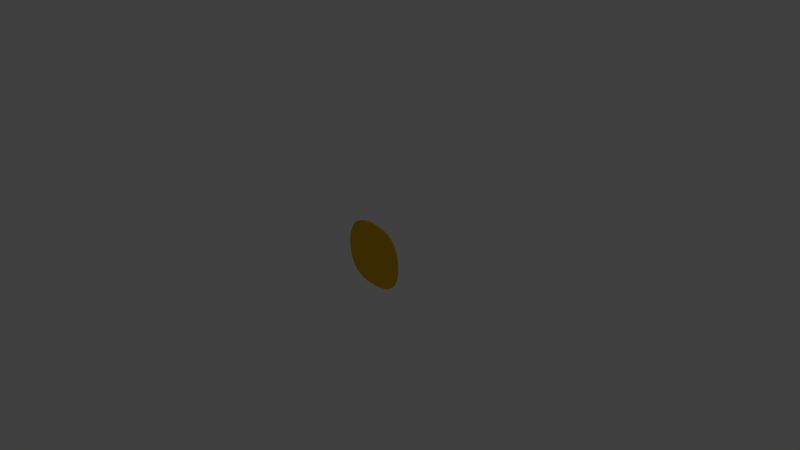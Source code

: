 # Source: plate.blend  (saved by Blender 2.75.0; exported with 4.5.12 LTS)
import bpy
from mathutils import Matrix  # noqa: F401  (used for matrix-valued properties, if any)

bpy.ops.wm.read_factory_settings(use_empty=True)
scene = bpy.context.scene
scene.name = 'Scene'

# ---- collections
col_collection_1 = bpy.data.collections.new('Collection 1'); scene.collection.children.link(col_collection_1)

# ---- materials (node trees are filled in below, after node groups)
mat_bronze = bpy.data.materials.new('Bronze')
mat_bronze.alpha_threshold = 0.0
mat_bronze.use_transparent_shadow = False
mat_bronze.diffuse_color = (0.8, 0.4498, 0.007988, 1.0)
mat_bronze.roughness = 0.5
mat_bronze.specular_intensity = 1.0
mat_bronze.line_color = (0.0, 0.0, 0.0, 1.0)

# ---- material node trees

# ---- world
world_world = bpy.data.worlds.new('World'); scene.world = world_world
world_world.color = (0.05088, 0.05088, 0.05088)
world_world.use_sun_shadow = False
world_world.sun_shadow_jitter_overblur = 0.0
world_world.cycles.sampling_method = 'MANUAL'
world_world.cycles.sample_map_resolution = 256

# ---- cameras
cam_camera = bpy.data.cameras.new('Camera')
cam_camera.clip_end = 100.0
cam_camera.lens = 35.0
cam_camera.sensor_width = 32.0
cam_camera.sensor_height = 18.0
cam_camera.ortho_scale = 7.314
cam_camera.dof.focus_distance = 0.0
cam_camera.dof.aperture_fstop = 128.0

# ---- lights
light_lamp = bpy.data.lights.new('Lamp', 'POINT')
light_lamp.transmission_factor = 0.0
light_lamp.cutoff_distance = 30.0
light_lamp.energy = 100.0
light_lamp.shadow_buffer_clip_start = 1.001
light_lamp.shadow_soft_size = 0.1
light_lamp.shadow_maximum_resolution = 0.006
light_lamp.use_absolute_resolution = True
light_lamp.cycles.use_multiple_importance_sampling = False

# ---- meshes
me_plate = bpy.data.meshes.new('Plate')
me_plate.from_pydata([(0.4057, 0.01952, -0.411), (0.4057, -0.01952, -0.411), (-0.4035, -0.01952, -0.411), (-0.4035, 0.01952, -0.411), (0.4057, 0.01952, 0.3982), (0.4057, -0.01952, 0.3982), (-0.4035, -0.01952, 0.3982), (-0.4035, 0.01952, 0.3982), (0.5287, -0.01952, -0.0182), (-0.5264, 0.01952, -0.02053), (-0.5264, -0.01952, -0.02053), (0.5287, 0.01952, -0.0182), (0.001805, 0.01952, -0.5179), (0.005126, -0.01952, 0.5075), (0.001805, -0.01952, -0.5179), (0.003413, -0.01952, -0.02167), (0.005126, 0.01952, 0.5075), (0.003413, 0.01952, -0.02167)], [], [(12, 14, 2, 3), (4, 16, 13, 5), (11, 4, 5, 8), (15, 13, 6, 10), (2, 10, 9, 3), (11, 0, 12, 17), (14, 15, 10, 2), (10, 6, 7, 9), (4, 11, 17, 16), (0, 11, 8, 1), (8, 5, 13, 15), (0, 1, 14, 12), (16, 7, 6, 13), (16, 17, 9, 7), (17, 12, 3, 9), (1, 8, 15, 14)])
me_plate.polygons.foreach_set('use_smooth', [True] * 16)
me_plate.materials.append(mat_bronze)
me_plate.use_remesh_preserve_volume = False
me_plate.use_remesh_preserve_attributes = False
me_plate.use_mirror_vertex_groups = False
me_plate.update()

# ---- objects
ob_plate = bpy.data.objects.new('Plate', me_plate)
ob_lamp_noimp = bpy.data.objects.new('Lamp-noimp', light_lamp)
ob_camera_noimp = bpy.data.objects.new('Camera-noimp', cam_camera)

# ---- transforms, parenting, visibility, modifiers, constraints
ob_plate.location = (0.0, 0.0, 0.0)
ob_plate.lock_rotations_4d = False
ob_plate.empty_display_type = 'ARROWS'
ob_plate.lineart.crease_threshold = 0.0
_m = ob_plate.modifiers.new('Subsurf', 'SUBSURF')
_m.uv_smooth = 'PRESERVE_CORNERS'
_m.quality = 2
_m.levels = 2
_m.show_only_control_edges = False
ob_lamp_noimp.location = (4.076, 1.005, 5.904)
ob_lamp_noimp.rotation_euler = (0.6503, 0.05522, 1.866)
ob_lamp_noimp.lock_rotations_4d = False
ob_lamp_noimp.empty_display_type = 'ARROWS'
ob_lamp_noimp.color = (0.0, 0.0, 0.0, 0.0)
ob_lamp_noimp.lineart.crease_threshold = 0.0
ob_camera_noimp.location = (7.481, -6.508, 5.344)
ob_camera_noimp.rotation_euler = (1.109, 0.01082, 0.8149)
ob_camera_noimp.lock_rotations_4d = False
ob_camera_noimp.empty_display_type = 'ARROWS'
ob_camera_noimp.color = (0.0, 0.0, 0.0, 0.0)
ob_camera_noimp.display_type = 'WIRE'
ob_camera_noimp.lineart.crease_threshold = 0.0

# ---- collection membership
col_collection_1.objects.link(ob_plate)
col_collection_1.objects.link(ob_lamp_noimp)
col_collection_1.objects.link(ob_camera_noimp)

# ---- scene / render settings (as saved in the file)
scene.camera = ob_camera_noimp
scene.frame_start = 1; scene.frame_end = 250; scene.frame_set(1)
scene.render.engine = 'BLENDER_EEVEE_NEXT'
scene.render.resolution_percentage = 50
scene.render.dither_intensity = 0.0
scene.cycles.use_denoising = False
scene.cycles.samples = 10
scene.cycles.sampling_pattern = 'TABULATED_SOBOL'
scene.cycles.light_sampling_threshold = 0.0
scene.cycles.use_adaptive_sampling = False
scene.cycles.use_light_tree = False
scene.cycles.blur_glossy = 0.0
scene.cycles.pixel_filter_type = 'GAUSSIAN'
scene.cycles.sample_clamp_indirect = 0.0
scene.view_settings.view_transform = 'Standard'
bpy.context.view_layer.update()

